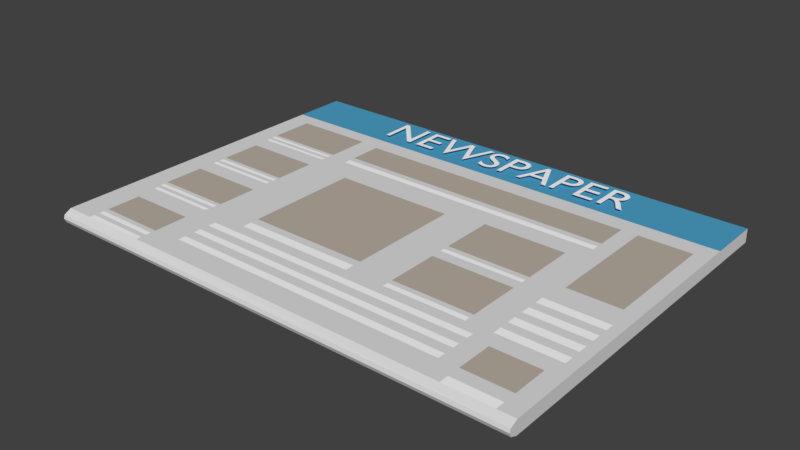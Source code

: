 # Source: newspaper.blend  (saved by Blender 2.79.0; exported with 4.5.12 LTS)
import bpy
from mathutils import Matrix  # noqa: F401  (used for matrix-valued properties, if any)

bpy.ops.wm.read_factory_settings(use_empty=True)
scene = bpy.context.scene
scene.name = 'Scene'

# ---- collections
col_collection_1 = bpy.data.collections.new('Collection 1'); scene.collection.children.link(col_collection_1)

# ---- materials (node trees are filled in below, after node groups)
mat_material_004 = bpy.data.materials.new('Material.004')
mat_material_004.alpha_threshold = 0.0
mat_material_004.use_transparent_shadow = False
mat_material_004.diffuse_color = (1.0, 1.0, 1.0, 1.0)
mat_material_004.roughness = 0.5
mat_material_001 = bpy.data.materials.new('Material.001')
mat_material_001.alpha_threshold = 0.0
mat_material_001.use_transparent_shadow = False
mat_material_001.diffuse_color = (0.07278, 0.3593, 0.5815, 1.0)
mat_material_001.roughness = 0.5
mat_material_002 = bpy.data.materials.new('Material.002')
mat_material_002.alpha_threshold = 0.0
mat_material_002.use_transparent_shadow = False
mat_material_002.diffuse_color = (0.4969, 0.4343, 0.3686, 1.0)
mat_material_002.roughness = 0.5
mat_material_003 = bpy.data.materials.new('Material.003')
mat_material_003.alpha_threshold = 0.0
mat_material_003.use_transparent_shadow = False
mat_material_003.diffuse_color = (0.7357, 0.7357, 0.7357, 1.0)
mat_material_003.roughness = 0.5

# ---- material node trees

# ---- world
world_world = bpy.data.worlds.new('World'); scene.world = world_world
world_world.color = (0.05088, 0.05088, 0.05088)
world_world.use_sun_shadow = False
world_world.sun_shadow_jitter_overblur = 0.0
world_world.cycles.sampling_method = 'MANUAL'

# ---- meshes
me_cube_001 = bpy.data.meshes.new('Cube.001')
me_cube_001.from_pydata([(-0.8849, -0.8849, -1.0), (-1.0, -1.0, 1.0), (-1.0, 1.0, -1.0), (-1.0, 1.0, 1.0), (1.0, -1.0, -1.0), (1.0, -1.0, 1.0), (1.0, 1.0, -1.0), (1.0, 1.0, 1.0), (1.0, -1.042, -0.5145), (-1.0, -1.042, -0.4178), (1.0, -1.048, 0.01091), (-1.0, -1.048, 0.09724), (1.0, -1.038, 0.5979), (-1.0, -1.038, 0.6918), (1.0, 0.6949, -1.0), (-0.9128, 0.6077, -1.0), (-0.9044, -0.05698, -1.0), (0.6578, -1.0, -1.0), (1.0, -0.1525, -1.0), (0.5964, -0.09111, -1.0), (-0.9031, -0.4794, -1.0), (1.0, 0.2712, -1.0), (0.6578, 0.6949, -1.0), (-0.9128, 0.3584, -1.0), (-0.6151, -0.8849, -1.0), (1.0, -0.5763, -1.0), (-0.5872, 0.6077, -1.0), (-0.5956, -0.05698, -1.0), (-0.5872, 0.3584, -1.0), (-0.5969, -0.4794, -1.0), (0.5949, -0.5133, -1.0), (-1.0, 0.6949, -1.0), (-0.9044, 0.1756, -1.0), (-0.5, 0.6949, -1.0), (-0.5956, 0.1756, -1.0), (-1.0, 0.2712, -1.0), (-0.9031, -0.2495, -1.0), (-0.5969, -0.2495, -1.0), (-0.4001, 0.1713, -1.0), (-0.4001, -0.1525, -1.0), (-1.0, -0.1525, -1.0), (-0.8849, -0.6914, -1.0), (-0.6151, -0.6914, -1.0), (-1.0, -0.5763, -1.0), (-1.0, -1.0, -1.0), (-0.5, -1.0, -1.0), (-0.4001, -0.4764, -1.0), (-0.5, 0.4014, -1.0), (-0.5, 0.589, -1.0), (0.5964, 0.2098, -1.0), (0.6578, 0.4014, -1.0), (0.6578, 0.589, -1.0), (0.258, -0.09111, -1.0), (0.09764, -0.4764, -1.0), (0.096, 0.1713, -1.0), (-0.5, 0.2712, -1.0), (-0.5, -0.1525, -1.0), (-0.5, -0.5763, -1.0), (0.2606, -0.5133, -1.0), (0.2572, 0.2098, -1.0), (0.09682, -0.1528, -1.0), (0.5949, -0.2155, -1.0), (0.2598, -0.2155, -1.0), (0.1957, 0.2712, -1.0), (0.6578, 0.2712, -1.0), (0.6578, -0.1525, -1.0), (0.6578, -0.5763, -1.0), (0.1967, -0.1525, -1.0), (0.1978, -0.5763, -1.0), (0.5957, -0.1525, -1.0), (0.2589, -0.1525, -1.0), (-0.5962, -0.1525, -1.0), (-0.9038, -0.1525, -1.0), (-0.6052, -0.5763, -1.0), (-0.8948, -0.5763, -1.0), (-0.5912, 0.2712, -1.0), (-0.9088, 0.2712, -1.0), (-0.6167, -1.0, -1.0), (-0.8857, -1.0, -1.0), (-0.75, 0.3584, -1.0), (-0.5892, 0.3148, -1.0), (-0.75, 0.2712, -1.0), (-0.9108, 0.3148, -1.0), (-0.75, 0.3148, -1.0), (-0.8314, 0.3584, -1.0), (-0.5882, 0.3366, -1.0), (-0.8294, 0.2712, -1.0), (-0.9118, 0.3366, -1.0), (-0.6686, 0.3584, -1.0), (-0.5902, 0.293, -1.0), (-0.6706, 0.2712, -1.0), (-0.9098, 0.293, -1.0), (-0.6696, 0.3148, -1.0), (-0.8304, 0.3148, -1.0), (-0.75, 0.293, -1.0), (-0.75, 0.3366, -1.0), (-0.8309, 0.3366, -1.0), (-0.8299, 0.293, -1.0), (-0.6701, 0.293, -1.0), (-0.6691, 0.3366, -1.0), (-0.75, -0.05698, -1.0), (-0.5959, -0.1048, -1.0), (-0.75, -0.1525, -1.0), (-0.9041, -0.1048, -1.0), (-0.75, -0.1048, -1.0), (-0.8272, -0.05698, -1.0), (-0.5957, -0.08087, -1.0), (-0.8269, -0.1525, -1.0), (-0.9039, -0.1287, -1.0), (-0.6728, -0.05698, -1.0), (-0.5961, -0.1287, -1.0), (-0.6731, -0.1525, -1.0), (-0.9043, -0.08087, -1.0), (-0.6729, -0.1048, -1.0), (-0.8271, -0.1048, -1.0), (-0.75, -0.1287, -1.0), (-0.75, -0.08087, -1.0), (-0.8271, -0.08087, -1.0), (-0.827, -0.1287, -1.0), (-0.673, -0.1287, -1.0), (-0.6729, -0.08087, -1.0), (-0.75, -0.4794, -1.0), (-0.6011, -0.5278, -1.0), (-0.75, -0.5763, -1.0), (-0.8989, -0.5278, -1.0), (-0.75, -0.5278, -1.0), (-0.8265, -0.4794, -1.0), (-0.599, -0.5036, -1.0), (-0.8224, -0.5763, -1.0), (-0.901, -0.5036, -1.0), (-0.6735, -0.4794, -1.0), (-0.6032, -0.552, -1.0), (-0.6776, -0.5763, -1.0), (-0.8968, -0.552, -1.0), (-0.6755, -0.5278, -1.0), (-0.8245, -0.5278, -1.0), (-0.75, -0.552, -1.0), (-0.75, -0.5036, -1.0), (-0.8255, -0.5036, -1.0), (-0.8234, -0.552, -1.0), (-0.6766, -0.552, -1.0), (-0.6745, -0.5036, -1.0), (-0.75, -0.8849, -1.0), (-0.7512, -1.0, -1.0), (-0.6159, -0.9424, -1.0), (-0.8853, -0.9424, -1.0), (-0.7506, -0.9424, -1.0), (-0.6826, -0.8849, -1.0), (-0.6839, -1.0, -1.0), (-0.6163, -0.9712, -1.0), (-0.8855, -0.9712, -1.0), (-0.8174, -0.8849, -1.0), (-0.8184, -1.0, -1.0), (-0.6155, -0.9137, -1.0), (-0.8851, -0.9137, -1.0), (-0.6833, -0.9424, -1.0), (-0.8179, -0.9424, -1.0), (-0.7509, -0.9712, -1.0), (-0.7503, -0.9137, -1.0), (-0.8177, -0.9137, -1.0), (-0.8182, -0.9712, -1.0), (-0.6836, -0.9712, -1.0), (-0.6829, -0.9137, -1.0), (1.0, -0.3644, -1.0), (0.8289, -0.5763, -1.0), (0.6578, -0.3644, -1.0), (0.8289, -0.1525, -1.0), (0.8289, -0.3644, -1.0), (1.0, -0.2585, -1.0), (0.7434, -0.5763, -1.0), (0.6578, -0.4703, -1.0), (0.7434, -0.1525, -1.0), (1.0, -0.4703, -1.0), (0.9145, -0.5763, -1.0), (0.6578, -0.2585, -1.0), (0.9145, -0.1525, -1.0), (0.8289, -0.4703, -1.0), (0.8289, -0.2585, -1.0), (0.7434, -0.3644, -1.0), (0.9145, -0.3644, -1.0), (0.9145, -0.2585, -1.0), (0.7434, -0.2585, -1.0), (0.7434, -0.4703, -1.0), (0.9145, -0.4703, -1.0), (1.0, -0.2055, -1.0), (0.7006, -0.5763, -1.0), (0.6578, -0.5233, -1.0), (0.7006, -0.1525, -1.0), (1.0, -0.4174, -1.0), (0.8717, -0.5763, -1.0), (0.6578, -0.3114, -1.0), (0.8717, -0.1525, -1.0), (0.8289, -0.5233, -1.0), (0.8289, -0.3114, -1.0), (0.7006, -0.3644, -1.0), (0.8717, -0.3644, -1.0), (1.0, -0.3114, -1.0), (0.7861, -0.5763, -1.0), (0.6578, -0.4174, -1.0), (0.7861, -0.1525, -1.0), (1.0, -0.5233, -1.0), (0.9572, -0.5763, -1.0), (0.6578, -0.2055, -1.0), (0.9572, -0.1525, -1.0), (0.8289, -0.4174, -1.0), (0.8289, -0.2055, -1.0), (0.7861, -0.3644, -1.0), (0.9572, -0.3644, -1.0), (0.9145, -0.3114, -1.0), (0.9145, -0.2055, -1.0), (0.8717, -0.2585, -1.0), (0.9572, -0.2585, -1.0), (0.7434, -0.3114, -1.0), (0.7434, -0.2055, -1.0), (0.7006, -0.2585, -1.0), (0.7861, -0.2585, -1.0), (0.7434, -0.5233, -1.0), (0.7434, -0.4174, -1.0), (0.7006, -0.4703, -1.0), (0.7861, -0.4703, -1.0), (0.9145, -0.5233, -1.0), (0.9145, -0.4174, -1.0), (0.8717, -0.4703, -1.0), (0.9572, -0.4703, -1.0), (0.9572, -0.4174, -1.0), (0.8717, -0.4174, -1.0), (0.8717, -0.5233, -1.0), (0.7861, -0.4174, -1.0), (0.7006, -0.4174, -1.0), (0.7006, -0.5233, -1.0), (0.7861, -0.2055, -1.0), (0.7006, -0.2055, -1.0), (0.7006, -0.3114, -1.0), (0.9572, -0.2055, -1.0), (0.8717, -0.2055, -1.0), (0.8717, -0.3114, -1.0), (0.9572, -0.3114, -1.0), (0.7861, -0.3114, -1.0), (0.7861, -0.5233, -1.0), (0.9572, -0.5233, -1.0), (0.6578, 0.3641, -1.0), (-0.5, 0.3641, -1.0), (0.6578, 0.3242, -1.0), (-0.5, 0.3242, -1.0), (-0.5, -0.6377, -1.0), (0.6578, -0.6377, -1.0), (-0.5, -0.6821, -1.0), (0.6578, -0.6789, -1.0), (-0.5, -0.7329, -1.0), (0.6578, -0.7329, -1.0), (-0.5, -0.7742, -1.0), (0.6578, -0.7742, -1.0), (-0.5, -0.8281, -1.0), (0.6578, -0.8281, -1.0), (-0.5, -0.8725, -1.0), (0.6578, -0.8725, -1.0), (0.596, -0.1236, -1.0), (0.2585, -0.1235, -1.0), (0.2607, -0.5763, -1.0), (0.5945, -0.5763, -1.0), (0.2606, -0.5436, -1.0), (0.5947, -0.5436, -1.0), (-0.3988, -0.5763, -1.0), (0.09737, -0.5763, -1.0), (-0.3995, -0.523, -1.0), (0.09751, -0.5229, -1.0), (1.0, -0.06614, -1.0), (0.6578, -0.06614, -1.0), (1.0, 0.5885, -1.0), (0.7237, 0.5889, -1.0), (0.7237, -0.06614, -1.0), (0.7237, 0.2712, -1.0), (0.9376, 0.5885, -1.0), (0.9376, 0.2712, -1.0), (0.9376, -0.06614, -1.0), (1.0, -0.6714, -1.0), (0.6578, -0.6714, -1.0), (1.0, -0.8723, -1.0), (0.7339, -0.6714, -1.0), (0.7339, -0.8725, -1.0), (0.9298, -0.6714, -1.0), (0.9298, -0.8724, -1.0), (0.7339, -1.0, -1.0), (0.9298, -1.0, -1.0), (0.7339, -0.9457, -1.0), (0.9298, -0.9457, -1.0)], [], [(44, 9, 11, 13, 1, 3, 2, 31, 35, 40, 43), (2, 3, 7, 6), (6, 7, 5, 12, 10, 8, 4, 277, 275, 25, 200, 172, 188, 163, 196, 168, 184, 18, 266, 21, 268, 14), (4, 8, 9, 44, 78, 152, 143, 148, 77, 45, 17, 282, 283), (2, 6, 14, 22, 33, 31), (7, 3, 1, 5), (9, 8, 10, 11), (11, 10, 12, 13), (13, 12, 5, 1), (66, 185, 169, 197, 164, 189, 173, 201, 25, 275, 280, 278, 276, 245), (57, 262, 263, 68, 258, 259, 66, 245, 244), (38, 54, 60, 39), (64, 271, 270, 267), (22, 14, 268, 272, 269, 51), (32, 34, 27, 109, 100, 105, 16), (15, 26, 28, 88, 79, 84, 23), (41, 42, 24, 147, 142, 151, 0), (36, 37, 29, 130, 121, 126, 20), (39, 60, 53, 46), (239, 200, 25, 201), (15, 23, 35, 31), (26, 15, 31, 33), (28, 26, 33, 48, 47, 241, 243, 55), (23, 87, 82, 91, 76, 35), (32, 16, 40, 35), (16, 112, 103, 108, 72, 40), (27, 34, 55, 56), (34, 75, 55), (37, 71, 56), (36, 20, 43, 40), (29, 37, 56, 57), (20, 129, 124, 133, 74, 43), (41, 0, 44, 43), (0, 154, 145, 150, 78, 44), (24, 42, 57, 244, 246, 248, 250, 252, 254, 45), (42, 73, 57), (48, 51, 50, 47), (33, 22, 51, 48), (55, 64, 63), (47, 50, 240, 241), (52, 59, 49, 19), (58, 62, 61, 30), (38, 39, 56, 55), (39, 46, 57, 56), (46, 264, 262, 57), (54, 38, 55, 63), (60, 54, 63, 67), (53, 60, 67, 68), (52, 257, 70, 67), (59, 52, 67, 63), (19, 49, 64, 267, 65), (49, 59, 63, 64), (30, 61, 65, 202, 174, 190, 165, 198, 170, 186, 66), (61, 69, 65), (58, 260, 258, 68), (62, 58, 68, 67), (69, 61, 62, 70), (69, 256, 19, 65), (70, 62, 67), (70, 257, 256, 69), (71, 37, 36, 72, 107, 102, 111), (71, 110, 101, 106, 27, 56), (72, 36, 40), (120, 109, 27, 106), (73, 131, 122, 127, 29, 57), (73, 42, 41, 74, 128, 123, 132), (141, 130, 29, 127), (74, 41, 43), (75, 89, 80, 85, 28, 55), (75, 34, 32, 76, 86, 81, 90), (76, 32, 35), (99, 88, 28, 85), (77, 149, 144, 153, 24, 45), (162, 147, 24, 153), (98, 92, 80, 89), (97, 93, 83, 94), (96, 84, 79, 95), (93, 96, 95, 83), (82, 87, 96, 93), (87, 23, 84, 96), (86, 97, 94, 81), (76, 91, 97, 86), (91, 82, 93, 97), (90, 98, 89, 75), (81, 94, 98, 90), (94, 83, 92, 98), (92, 99, 85, 80), (83, 95, 99, 92), (95, 79, 88, 99), (119, 113, 101, 110), (118, 114, 104, 115), (117, 105, 100, 116), (114, 117, 116, 104), (103, 112, 117, 114), (112, 16, 105, 117), (107, 118, 115, 102), (72, 108, 118, 107), (108, 103, 114, 118), (111, 119, 110, 71), (102, 115, 119, 111), (115, 104, 113, 119), (113, 120, 106, 101), (104, 116, 120, 113), (116, 100, 109, 120), (140, 134, 122, 131), (139, 135, 125, 136), (138, 126, 121, 137), (135, 138, 137, 125), (124, 129, 138, 135), (129, 20, 126, 138), (128, 139, 136, 123), (74, 133, 139, 128), (133, 124, 135, 139), (132, 140, 131, 73), (123, 136, 140, 132), (136, 125, 134, 140), (134, 141, 127, 122), (125, 137, 141, 134), (137, 121, 130, 141), (161, 155, 144, 149), (160, 156, 146, 157), (159, 151, 142, 158), (156, 159, 158, 146), (145, 154, 159, 156), (154, 0, 151, 159), (152, 160, 157, 143), (78, 150, 160, 152), (150, 145, 156, 160), (148, 161, 149, 77), (143, 157, 161, 148), (157, 146, 155, 161), (155, 162, 153, 144), (146, 158, 162, 155), (158, 142, 147, 162), (238, 192, 164, 197), (237, 193, 167, 206), (236, 196, 163, 207), (235, 208, 179, 195), (234, 209, 180, 210), (233, 184, 168, 211), (232, 212, 178, 194), (231, 213, 181, 214), (230, 205, 177, 215), (229, 216, 169, 185), (228, 217, 182, 218), (227, 204, 176, 219), (226, 220, 173, 189), (225, 221, 183, 222), (224, 188, 172, 223), (221, 224, 223, 183), (179, 207, 224, 221), (207, 163, 188, 224), (204, 225, 222, 176), (167, 195, 225, 204), (195, 179, 221, 225), (192, 226, 189, 164), (176, 222, 226, 192), (222, 183, 220, 226), (217, 227, 219, 182), (178, 206, 227, 217), (206, 167, 204, 227), (198, 228, 218, 170), (165, 194, 228, 198), (194, 178, 217, 228), (186, 229, 185, 66), (170, 218, 229, 186), (218, 182, 216, 229), (213, 230, 215, 181), (171, 199, 230, 213), (199, 166, 205, 230), (202, 231, 214, 174), (65, 187, 231, 202), (187, 171, 213, 231), (190, 232, 194, 165), (174, 214, 232, 190), (214, 181, 212, 232), (209, 233, 211, 180), (175, 203, 233, 209), (203, 18, 184, 233), (205, 234, 210, 177), (166, 191, 234, 205), (191, 175, 209, 234), (193, 235, 195, 167), (177, 210, 235, 193), (210, 180, 208, 235), (208, 236, 207, 179), (180, 211, 236, 208), (211, 168, 196, 236), (212, 237, 206, 178), (181, 215, 237, 212), (215, 177, 193, 237), (216, 238, 197, 169), (182, 219, 238, 216), (219, 176, 192, 238), (220, 239, 201, 173), (183, 223, 239, 220), (223, 172, 200, 239), (241, 240, 242, 243), (243, 242, 64, 55), (244, 245, 276, 247, 246), (246, 247, 249, 248), (248, 249, 251, 250), (250, 251, 253, 252), (252, 253, 255, 254), (254, 255, 17, 45), (256, 257, 52, 19), (258, 260, 261, 259), (259, 261, 30, 66), (261, 260, 58, 30), (262, 264, 265, 263), (263, 265, 53, 68), (265, 264, 46, 53), (267, 270, 274, 266, 18, 203, 175, 191, 166, 199, 171, 187, 65), (51, 269, 271, 64, 242, 240, 50), (271, 269, 272, 273), (270, 271, 273, 274), (273, 272, 268, 21), (274, 273, 21, 266), (276, 278, 279, 255, 253, 251, 249, 247), (255, 279, 284, 282, 17), (279, 278, 280, 281), (281, 280, 275, 277), (282, 284, 285, 283), (283, 285, 281, 277, 4), (285, 284, 279, 281)])
me_cube_001.polygons.foreach_set('material_index', [2, 2, 2, 2, 0, 2, 2, 2, 2, 2, 2, 1, 2, 2, 1, 1, 1, 1, 1, 2, 2, 2, 2, 2, 2, 2, 2, 2, 2, 2, 2, 2, 2, 2, 2, 2, 1, 2, 2, 2, 1, 1, 2, 2, 2, 2, 2, 2, 2, 2, 2, 2, 2, 2, 2, 2, 2, 2, 2, 3, 2, 2, 2, 2, 2, 2, 2, 2, 2, 2, 2, 2, 2, 2, 2, 2, 2, 3, 3, 2, 3, 3, 2, 3, 3, 2, 3, 3, 2, 2, 2, 2, 3, 3, 2, 3, 3, 2, 3, 3, 2, 3, 3, 2, 2, 2, 2, 3, 3, 2, 3, 3, 2, 3, 3, 2, 3, 3, 2, 2, 2, 2, 3, 3, 2, 3, 3, 2, 3, 3, 2, 3, 3, 2, 3, 3, 2, 3, 3, 2, 3, 3, 3, 3, 3, 3, 3, 3, 2, 3, 2, 2, 3, 2, 2, 3, 2, 2, 3, 2, 2, 2, 2, 2, 2, 2, 2, 3, 2, 2, 2, 2, 2, 2, 2, 2, 3, 2, 2, 3, 2, 2, 3, 2, 2, 3, 2, 2, 3, 2, 2, 3, 2, 2, 3, 2, 2, 3, 2, 3, 2, 3, 2, 3, 2, 2, 3, 2, 2, 3, 2, 2, 2, 2, 1, 1, 2, 2, 2, 2, 1, 2, 3, 2, 2])
me_cube_001.materials.append(mat_material_001)
me_cube_001.materials.append(mat_material_002)
me_cube_001.materials.append(mat_material_003)
me_cube_001.materials.append(mat_material_004)
me_cube_001.use_remesh_preserve_volume = False
me_cube_001.use_remesh_preserve_attributes = False
me_cube_001.use_mirror_vertex_groups = False
me_cube_001.update()

# ---- curves / text
txt_text = bpy.data.curves.new('Text', 'FONT')
txt_text.dimensions = '2D'
txt_text.body = 'NEWSPAPER'
txt_text.materials.append(mat_material_004)
txt_text.use_path_clamp = True
txt_text.bevel_resolution = 0

# ---- objects
ob_newspaper = bpy.data.objects.new('NEWSPAPER', txt_text)
ob_cube = bpy.data.objects.new('Cube', me_cube_001)

# ---- transforms, parenting, visibility, modifiers, constraints
ob_newspaper.location = (-0.5559, 4.041, 0.1636)
ob_newspaper.scale = (0.206, 0.206, 0.206)
ob_newspaper.lineart.crease_threshold = 0.0
ob_cube.location = (0.0, 3.5, 0.1221)
ob_cube.scale = (1.0, 0.7244, -0.02808)
ob_cube.lineart.crease_threshold = 0.0

# ---- collection membership
col_collection_1.objects.link(ob_newspaper)
col_collection_1.objects.link(ob_cube)

# ---- scene / render settings (as saved in the file)
scene.frame_start = 1; scene.frame_end = 250; scene.frame_set(1)
scene.render.engine = 'BLENDER_EEVEE_NEXT'
scene.render.resolution_percentage = 50
scene.render.dither_intensity = 0.0
scene.cycles.use_denoising = False
scene.cycles.samples = 128
scene.cycles.sampling_pattern = 'TABULATED_SOBOL'
scene.cycles.use_adaptive_sampling = False
scene.cycles.use_light_tree = False
scene.cycles.blur_glossy = 0.0
scene.cycles.sample_clamp_indirect = 0.0
scene.view_settings.view_transform = 'Standard'
bpy.context.view_layer.update()

# ---- added for rendering (the .blend has no active camera and no usable light): camera, sun
cam_auto = bpy.data.cameras.new('AutoCamera')
cam_auto.lens = 50.0
cam_auto.sensor_width = 36.0
cam_auto.clip_end = 1000.0
ob_auto_camera = bpy.data.objects.new('AutoCamera', cam_auto)
scene.collection.objects.link(ob_auto_camera)
ob_auto_camera.location = (2.30473, 0.716865, 1.97263)
ob_auto_camera.rotation_euler = (1.09748, -7.21219e-08, 0.694738)
scene.camera = ob_auto_camera
light_auto_sun = bpy.data.lights.new('AutoSun', 'SUN')
light_auto_sun.energy = 3.0
light_auto_sun.angle = 0.0523599
ob_auto_sun = bpy.data.objects.new('AutoSun', light_auto_sun)
scene.collection.objects.link(ob_auto_sun)
ob_auto_sun.rotation_euler = (0.872665, 0.174533, 0.523599)
bpy.context.view_layer.update()

